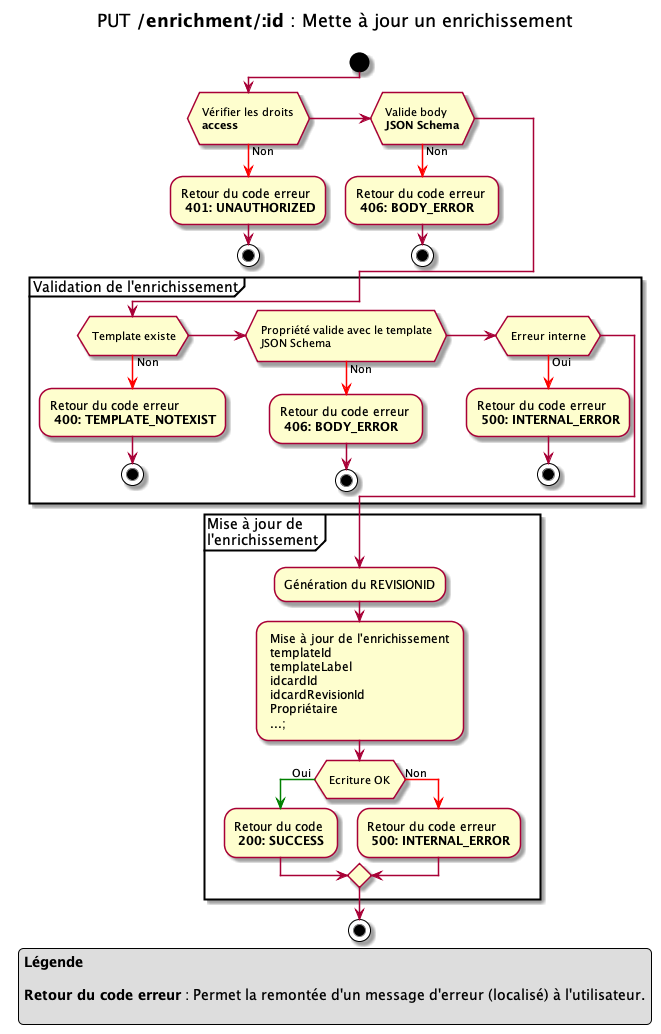

The diagram above was rendered by PlantUML. Its source (embedded in the PNG):
@startuml

title
PUT **/enrichment/:id** : Mette à jour un enrichissement

end title

start
if ( \n Vérifier les droits \n **access** \n)
-[#red]-> Non ;
-Retour du code erreur \n **401: UNAUTHORIZED**
stop

elseif ( \n Valide body \n **JSON Schema** \n )
-[#red]-> Non ;
-Retour du code erreur \n **406: BODY_ERROR**
stop
endif

partition "Validation de l'enrichissement" {
    if ( \n Template existe\n )
    -[#red]-> Non ;
    -Retour du code erreur \n **400: TEMPLATE_NOTEXIST**
    stop
    elseif ( \n Propriété valide avec le template \n JSON Schema \n )
    -[#red]-> Non ;
    -Retour du code erreur \n **406: BODY_ERROR**
    stop

    elseif ( \n Erreur interne \n )
    -[#red]-> Oui ;
    -Retour du code erreur \n **500: INTERNAL_ERROR**
    stop
    endif
}

partition "Mise à jour de \nl'enrichissement" {
    -Génération du REVISIONID
    - Mise à jour de l'enrichissement \n templateId \n templateLabel \n idcardId \n idcardRevisionId \n Propriétaire \n ...;
    if ( \n Ecriture OK \n )
    -[#green]-> Oui ;
    -Retour du code \n **200: SUCCESS**
    else
    -[#red]-> Non ;
    -Retour du code erreur \n **500: INTERNAL_ERROR**
    endif
}
stop

legend 
**Légende**

**Retour du code erreur** : Permet la remontée d'un message d'erreur (localisé) à l'utilisateur.

endlegend

@enduml